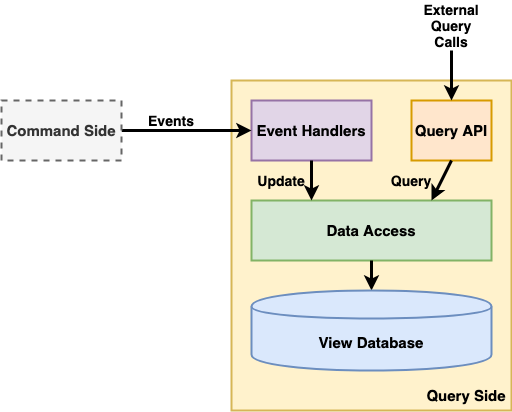

The diagram above was exported from draw.io. Its source (the exported page's mxGraphModel, read from the mxfile embedded in the PNG):
<mxGraphModel dx="1535" dy="652" grid="1" gridSize="10" guides="1" tooltips="1" connect="1" arrows="1" fold="1" page="1" pageScale="1" pageWidth="2000" pageHeight="2000" math="0" shadow="0">
  <root>
    <mxCell id="0" />
    <mxCell id="1" parent="0" />
    <mxCell id="Hd-4lBAliZBNLi8ouar4-8" value="" style="rounded=0;whiteSpace=wrap;html=1;strokeWidth=2;fillColor=#fff2cc;strokeColor=#d6b656;" vertex="1" parent="1">
      <mxGeometry x="460" y="180" width="280" height="330" as="geometry" />
    </mxCell>
    <mxCell id="Hd-4lBAliZBNLi8ouar4-1" value="&lt;font style=&quot;font-size: 15px&quot;&gt;&lt;b&gt;Event Handlers&lt;/b&gt;&lt;/font&gt;" style="rounded=0;whiteSpace=wrap;html=1;strokeWidth=2;fillColor=#e1d5e7;strokeColor=#9673a6;" vertex="1" parent="1">
      <mxGeometry x="480" y="200" width="120" height="60" as="geometry" />
    </mxCell>
    <mxCell id="Hd-4lBAliZBNLi8ouar4-2" value="&lt;font style=&quot;font-size: 15px&quot;&gt;&lt;b&gt;Query API&lt;/b&gt;&lt;/font&gt;" style="rounded=0;whiteSpace=wrap;html=1;strokeWidth=2;fillColor=#ffe6cc;strokeColor=#d79b00;" vertex="1" parent="1">
      <mxGeometry x="640" y="200" width="80" height="60" as="geometry" />
    </mxCell>
    <mxCell id="Hd-4lBAliZBNLi8ouar4-3" value="&lt;font style=&quot;font-size: 15px&quot;&gt;&lt;b&gt;Data Access&lt;/b&gt;&lt;/font&gt;" style="rounded=0;whiteSpace=wrap;html=1;strokeWidth=2;fillColor=#d5e8d4;strokeColor=#82b366;" vertex="1" parent="1">
      <mxGeometry x="480" y="300" width="240" height="60" as="geometry" />
    </mxCell>
    <mxCell id="Hd-4lBAliZBNLi8ouar4-5" value="" style="endArrow=classic;html=1;strokeWidth=3;exitX=0.5;exitY=1;exitDx=0;exitDy=0;entryX=0.25;entryY=0;entryDx=0;entryDy=0;" edge="1" parent="1" source="Hd-4lBAliZBNLi8ouar4-1" target="Hd-4lBAliZBNLi8ouar4-3">
      <mxGeometry width="50" height="50" relative="1" as="geometry">
        <mxPoint x="750" y="360" as="sourcePoint" />
        <mxPoint x="800" y="310" as="targetPoint" />
      </mxGeometry>
    </mxCell>
    <mxCell id="Hd-4lBAliZBNLi8ouar4-6" value="" style="endArrow=classic;html=1;strokeWidth=3;exitX=0.5;exitY=1;exitDx=0;exitDy=0;entryX=0.75;entryY=0;entryDx=0;entryDy=0;" edge="1" parent="1" source="Hd-4lBAliZBNLi8ouar4-2" target="Hd-4lBAliZBNLi8ouar4-3">
      <mxGeometry width="50" height="50" relative="1" as="geometry">
        <mxPoint x="970" y="320" as="sourcePoint" />
        <mxPoint x="970" y="360" as="targetPoint" />
      </mxGeometry>
    </mxCell>
    <mxCell id="Hd-4lBAliZBNLi8ouar4-7" value="" style="endArrow=classic;html=1;strokeWidth=3;exitX=0.5;exitY=1;exitDx=0;exitDy=0;entryX=0.5;entryY=0;entryDx=0;entryDy=0;" edge="1" parent="1" source="Hd-4lBAliZBNLi8ouar4-3" target="Hd-4lBAliZBNLi8ouar4-15">
      <mxGeometry width="50" height="50" relative="1" as="geometry">
        <mxPoint x="870" y="330" as="sourcePoint" />
        <mxPoint x="600" y="400" as="targetPoint" />
      </mxGeometry>
    </mxCell>
    <mxCell id="Hd-4lBAliZBNLi8ouar4-9" value="&lt;font style=&quot;font-size: 14px&quot;&gt;&lt;b&gt;Update&lt;/b&gt;&lt;/font&gt;" style="text;html=1;strokeColor=none;fillColor=none;align=center;verticalAlign=middle;whiteSpace=wrap;rounded=0;" vertex="1" parent="1">
      <mxGeometry x="480" y="270" width="60" height="20" as="geometry" />
    </mxCell>
    <mxCell id="Hd-4lBAliZBNLi8ouar4-10" value="&lt;font style=&quot;font-size: 14px&quot;&gt;&lt;b&gt;Query&lt;/b&gt;&lt;/font&gt;" style="text;html=1;strokeColor=none;fillColor=none;align=center;verticalAlign=middle;whiteSpace=wrap;rounded=0;" vertex="1" parent="1">
      <mxGeometry x="610" y="270" width="60" height="20" as="geometry" />
    </mxCell>
    <mxCell id="Hd-4lBAliZBNLi8ouar4-11" value="" style="endArrow=classic;html=1;strokeWidth=3;entryX=0.5;entryY=0;entryDx=0;entryDy=0;" edge="1" parent="1" target="Hd-4lBAliZBNLi8ouar4-2">
      <mxGeometry width="50" height="50" relative="1" as="geometry">
        <mxPoint x="680" y="150" as="sourcePoint" />
        <mxPoint x="800" y="310" as="targetPoint" />
      </mxGeometry>
    </mxCell>
    <mxCell id="Hd-4lBAliZBNLi8ouar4-12" value="&lt;font style=&quot;font-size: 14px&quot;&gt;&lt;b&gt;External Query Calls&lt;/b&gt;&lt;/font&gt;" style="text;html=1;strokeColor=none;fillColor=none;align=center;verticalAlign=middle;whiteSpace=wrap;rounded=0;" vertex="1" parent="1">
      <mxGeometry x="650" y="100" width="60" height="50" as="geometry" />
    </mxCell>
    <mxCell id="Hd-4lBAliZBNLi8ouar4-13" value="" style="endArrow=classic;html=1;strokeWidth=3;entryX=0;entryY=0.5;entryDx=0;entryDy=0;exitX=1;exitY=0.5;exitDx=0;exitDy=0;" edge="1" parent="1" source="Hd-4lBAliZBNLi8ouar4-18" target="Hd-4lBAliZBNLi8ouar4-1">
      <mxGeometry width="50" height="50" relative="1" as="geometry">
        <mxPoint x="400" y="230" as="sourcePoint" />
        <mxPoint x="800" y="310" as="targetPoint" />
      </mxGeometry>
    </mxCell>
    <mxCell id="Hd-4lBAliZBNLi8ouar4-14" value="&lt;font style=&quot;font-size: 14px&quot;&gt;&lt;b&gt;Events&lt;/b&gt;&lt;/font&gt;" style="text;html=1;strokeColor=none;fillColor=none;align=center;verticalAlign=middle;whiteSpace=wrap;rounded=0;" vertex="1" parent="1">
      <mxGeometry x="370" y="210" width="60" height="20" as="geometry" />
    </mxCell>
    <mxCell id="Hd-4lBAliZBNLi8ouar4-15" value="&lt;font style=&quot;font-size: 15px&quot;&gt;&lt;b&gt;View Database&lt;/b&gt;&lt;/font&gt;" style="shape=cylinder;whiteSpace=wrap;html=1;boundedLbl=1;backgroundOutline=1;strokeWidth=2;fillColor=#dae8fc;strokeColor=#6c8ebf;" vertex="1" parent="1">
      <mxGeometry x="480" y="390" width="240" height="80" as="geometry" />
    </mxCell>
    <mxCell id="Hd-4lBAliZBNLi8ouar4-18" value="&lt;font style=&quot;font-size: 15px&quot;&gt;&lt;b&gt;Command Side&lt;/b&gt;&lt;/font&gt;" style="rounded=0;whiteSpace=wrap;html=1;strokeWidth=2;fillColor=#f5f5f5;strokeColor=#666666;fontColor=#333333;dashed=1;" vertex="1" parent="1">
      <mxGeometry x="230" y="200" width="120" height="60" as="geometry" />
    </mxCell>
    <mxCell id="Hd-4lBAliZBNLi8ouar4-19" value="&lt;font style=&quot;font-size: 15px&quot;&gt;&lt;b&gt;Query Side&lt;/b&gt;&lt;/font&gt;" style="text;html=1;strokeColor=none;fillColor=none;align=center;verticalAlign=middle;whiteSpace=wrap;rounded=0;dashed=1;" vertex="1" parent="1">
      <mxGeometry x="650" y="480" width="90" height="30" as="geometry" />
    </mxCell>
  </root>
</mxGraphModel>